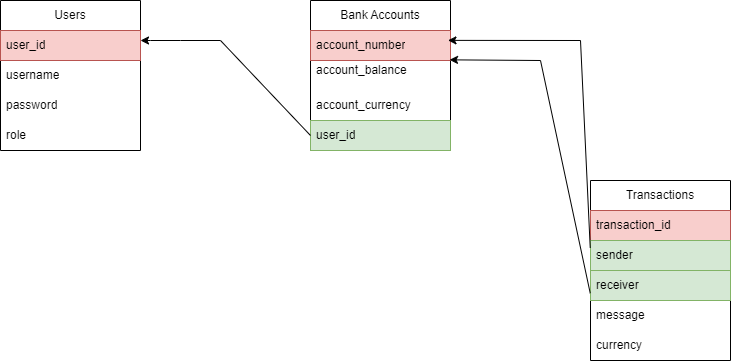

The diagram above was exported from draw.io. Its source (the exported page's mxGraphModel, read from the mxfile embedded in the PNG):
<mxGraphModel dx="1235" dy="665" grid="1" gridSize="10" guides="1" tooltips="1" connect="1" arrows="1" fold="1" page="1" pageScale="1" pageWidth="850" pageHeight="1100" background="#FFFFFF" math="0" shadow="0">
  <root>
    <mxCell id="0" />
    <mxCell id="1" parent="0" />
    <mxCell id="CI6MTJ95jZ-yG-j2zWGz-2" value="Users" style="swimlane;fontStyle=0;childLayout=stackLayout;horizontal=1;startSize=30;horizontalStack=0;resizeParent=1;resizeParentMax=0;resizeLast=0;collapsible=1;marginBottom=0;whiteSpace=wrap;html=1;swimlaneFillColor=default;" vertex="1" parent="1">
      <mxGeometry x="10" width="140" height="150" as="geometry" />
    </mxCell>
    <mxCell id="CI6MTJ95jZ-yG-j2zWGz-3" value="user_id" style="text;strokeColor=#b85450;fillColor=#f8cecc;align=left;verticalAlign=middle;spacingLeft=4;spacingRight=4;overflow=hidden;points=[[0,0.5],[1,0.5]];portConstraint=eastwest;rotatable=0;whiteSpace=wrap;html=1;" vertex="1" parent="CI6MTJ95jZ-yG-j2zWGz-2">
      <mxGeometry y="30" width="140" height="30" as="geometry" />
    </mxCell>
    <mxCell id="CI6MTJ95jZ-yG-j2zWGz-4" value="username" style="text;strokeColor=none;fillColor=none;align=left;verticalAlign=middle;spacingLeft=4;spacingRight=4;overflow=hidden;points=[[0,0.5],[1,0.5]];portConstraint=eastwest;rotatable=0;whiteSpace=wrap;html=1;" vertex="1" parent="CI6MTJ95jZ-yG-j2zWGz-2">
      <mxGeometry y="60" width="140" height="30" as="geometry" />
    </mxCell>
    <mxCell id="CI6MTJ95jZ-yG-j2zWGz-5" value="password" style="text;strokeColor=none;fillColor=none;align=left;verticalAlign=middle;spacingLeft=4;spacingRight=4;overflow=hidden;points=[[0,0.5],[1,0.5]];portConstraint=eastwest;rotatable=0;whiteSpace=wrap;html=1;" vertex="1" parent="CI6MTJ95jZ-yG-j2zWGz-2">
      <mxGeometry y="90" width="140" height="30" as="geometry" />
    </mxCell>
    <mxCell id="CI6MTJ95jZ-yG-j2zWGz-8" value="role" style="text;strokeColor=none;fillColor=none;align=left;verticalAlign=middle;spacingLeft=4;spacingRight=4;overflow=hidden;points=[[0,0.5],[1,0.5]];portConstraint=eastwest;rotatable=0;whiteSpace=wrap;html=1;" vertex="1" parent="CI6MTJ95jZ-yG-j2zWGz-2">
      <mxGeometry y="120" width="140" height="30" as="geometry" />
    </mxCell>
    <mxCell id="CI6MTJ95jZ-yG-j2zWGz-9" value="Bank Accounts" style="swimlane;fontStyle=0;childLayout=stackLayout;horizontal=1;startSize=30;horizontalStack=0;resizeParent=1;resizeParentMax=0;resizeLast=0;collapsible=1;marginBottom=0;whiteSpace=wrap;html=1;swimlaneFillColor=default;" vertex="1" parent="1">
      <mxGeometry x="320" width="140" height="150" as="geometry" />
    </mxCell>
    <mxCell id="CI6MTJ95jZ-yG-j2zWGz-10" value="account_number" style="text;strokeColor=#b85450;fillColor=#f8cecc;align=left;verticalAlign=middle;spacingLeft=4;spacingRight=4;overflow=hidden;points=[[0,0.5],[1,0.5]];portConstraint=eastwest;rotatable=0;whiteSpace=wrap;html=1;" vertex="1" parent="CI6MTJ95jZ-yG-j2zWGz-9">
      <mxGeometry y="30" width="140" height="30" as="geometry" />
    </mxCell>
    <mxCell id="CI6MTJ95jZ-yG-j2zWGz-11" value="account_balance&lt;div&gt;&lt;br&gt;&lt;/div&gt;" style="text;strokeColor=none;fillColor=none;align=left;verticalAlign=middle;spacingLeft=4;spacingRight=4;overflow=hidden;points=[[0,0.5],[1,0.5]];portConstraint=eastwest;rotatable=0;whiteSpace=wrap;html=1;" vertex="1" parent="CI6MTJ95jZ-yG-j2zWGz-9">
      <mxGeometry y="60" width="140" height="30" as="geometry" />
    </mxCell>
    <mxCell id="CI6MTJ95jZ-yG-j2zWGz-12" value="account_currency" style="text;strokeColor=none;fillColor=none;align=left;verticalAlign=middle;spacingLeft=4;spacingRight=4;overflow=hidden;points=[[0,0.5],[1,0.5]];portConstraint=eastwest;rotatable=0;whiteSpace=wrap;html=1;" vertex="1" parent="CI6MTJ95jZ-yG-j2zWGz-9">
      <mxGeometry y="90" width="140" height="30" as="geometry" />
    </mxCell>
    <mxCell id="CI6MTJ95jZ-yG-j2zWGz-18" value="user_id" style="text;strokeColor=#82b366;fillColor=#d5e8d4;align=left;verticalAlign=middle;spacingLeft=4;spacingRight=4;overflow=hidden;points=[[0,0.5],[1,0.5]];portConstraint=eastwest;rotatable=0;whiteSpace=wrap;html=1;" vertex="1" parent="CI6MTJ95jZ-yG-j2zWGz-9">
      <mxGeometry y="120" width="140" height="30" as="geometry" />
    </mxCell>
    <mxCell id="CI6MTJ95jZ-yG-j2zWGz-14" value="Transactions" style="swimlane;fontStyle=0;childLayout=stackLayout;horizontal=1;startSize=30;horizontalStack=0;resizeParent=1;resizeParentMax=0;resizeLast=0;collapsible=1;marginBottom=0;whiteSpace=wrap;html=1;swimlaneFillColor=default;" vertex="1" parent="1">
      <mxGeometry x="600" y="180" width="140" height="180" as="geometry" />
    </mxCell>
    <mxCell id="CI6MTJ95jZ-yG-j2zWGz-15" value="transaction_id" style="text;strokeColor=#b85450;fillColor=#f8cecc;align=left;verticalAlign=middle;spacingLeft=4;spacingRight=4;overflow=hidden;points=[[0,0.5],[1,0.5]];portConstraint=eastwest;rotatable=0;whiteSpace=wrap;html=1;" vertex="1" parent="CI6MTJ95jZ-yG-j2zWGz-14">
      <mxGeometry y="30" width="140" height="30" as="geometry" />
    </mxCell>
    <mxCell id="CI6MTJ95jZ-yG-j2zWGz-16" value="&lt;div&gt;sender&lt;/div&gt;" style="text;strokeColor=#82b366;fillColor=#d5e8d4;align=left;verticalAlign=middle;spacingLeft=4;spacingRight=4;overflow=hidden;points=[[0,0.5],[1,0.5]];portConstraint=eastwest;rotatable=0;whiteSpace=wrap;html=1;" vertex="1" parent="CI6MTJ95jZ-yG-j2zWGz-14">
      <mxGeometry y="60" width="140" height="30" as="geometry" />
    </mxCell>
    <mxCell id="CI6MTJ95jZ-yG-j2zWGz-17" value="receiver" style="text;strokeColor=#82b366;fillColor=#d5e8d4;align=left;verticalAlign=middle;spacingLeft=4;spacingRight=4;overflow=hidden;points=[[0,0.5],[1,0.5]];portConstraint=eastwest;rotatable=0;whiteSpace=wrap;html=1;" vertex="1" parent="CI6MTJ95jZ-yG-j2zWGz-14">
      <mxGeometry y="90" width="140" height="30" as="geometry" />
    </mxCell>
    <mxCell id="CI6MTJ95jZ-yG-j2zWGz-20" value="message&amp;nbsp;" style="text;strokeColor=none;fillColor=none;align=left;verticalAlign=middle;spacingLeft=4;spacingRight=4;overflow=hidden;points=[[0,0.5],[1,0.5]];portConstraint=eastwest;rotatable=0;whiteSpace=wrap;html=1;" vertex="1" parent="CI6MTJ95jZ-yG-j2zWGz-14">
      <mxGeometry y="120" width="140" height="30" as="geometry" />
    </mxCell>
    <mxCell id="CI6MTJ95jZ-yG-j2zWGz-21" value="currency" style="text;strokeColor=none;fillColor=none;align=left;verticalAlign=middle;spacingLeft=4;spacingRight=4;overflow=hidden;points=[[0,0.5],[1,0.5]];portConstraint=eastwest;rotatable=0;whiteSpace=wrap;html=1;" vertex="1" parent="CI6MTJ95jZ-yG-j2zWGz-14">
      <mxGeometry y="150" width="140" height="30" as="geometry" />
    </mxCell>
    <mxCell id="CI6MTJ95jZ-yG-j2zWGz-19" value="" style="endArrow=classic;html=1;rounded=0;exitX=0;exitY=0.5;exitDx=0;exitDy=0;" edge="1" parent="1" source="CI6MTJ95jZ-yG-j2zWGz-18" target="CI6MTJ95jZ-yG-j2zWGz-3">
      <mxGeometry width="50" height="50" relative="1" as="geometry">
        <mxPoint x="240" y="250" as="sourcePoint" />
        <mxPoint x="260" y="200" as="targetPoint" />
        <Array as="points">
          <mxPoint x="230" y="40" />
          <mxPoint x="190" y="40" />
          <mxPoint x="160" y="40" />
          <mxPoint x="150" y="40" />
        </Array>
      </mxGeometry>
    </mxCell>
    <mxCell id="CI6MTJ95jZ-yG-j2zWGz-22" value="" style="endArrow=classic;html=1;rounded=0;exitX=-0.002;exitY=0.244;exitDx=0;exitDy=0;exitPerimeter=0;entryX=0.982;entryY=0.329;entryDx=0;entryDy=0;entryPerimeter=0;" edge="1" parent="1" source="CI6MTJ95jZ-yG-j2zWGz-16" target="CI6MTJ95jZ-yG-j2zWGz-10">
      <mxGeometry width="50" height="50" relative="1" as="geometry">
        <mxPoint x="230" y="250" as="sourcePoint" />
        <mxPoint x="460" y="50" as="targetPoint" />
        <Array as="points">
          <mxPoint x="590" y="40" />
        </Array>
      </mxGeometry>
    </mxCell>
    <mxCell id="CI6MTJ95jZ-yG-j2zWGz-23" value="" style="endArrow=classic;html=1;rounded=0;exitX=-0.002;exitY=0.756;exitDx=0;exitDy=0;exitPerimeter=0;entryX=0.993;entryY=0.978;entryDx=0;entryDy=0;entryPerimeter=0;" edge="1" parent="1" source="CI6MTJ95jZ-yG-j2zWGz-17" target="CI6MTJ95jZ-yG-j2zWGz-10">
      <mxGeometry width="50" height="50" relative="1" as="geometry">
        <mxPoint x="450" y="160" as="sourcePoint" />
        <mxPoint x="500" y="110" as="targetPoint" />
        <Array as="points">
          <mxPoint x="550" y="60" />
        </Array>
      </mxGeometry>
    </mxCell>
  </root>
</mxGraphModel>